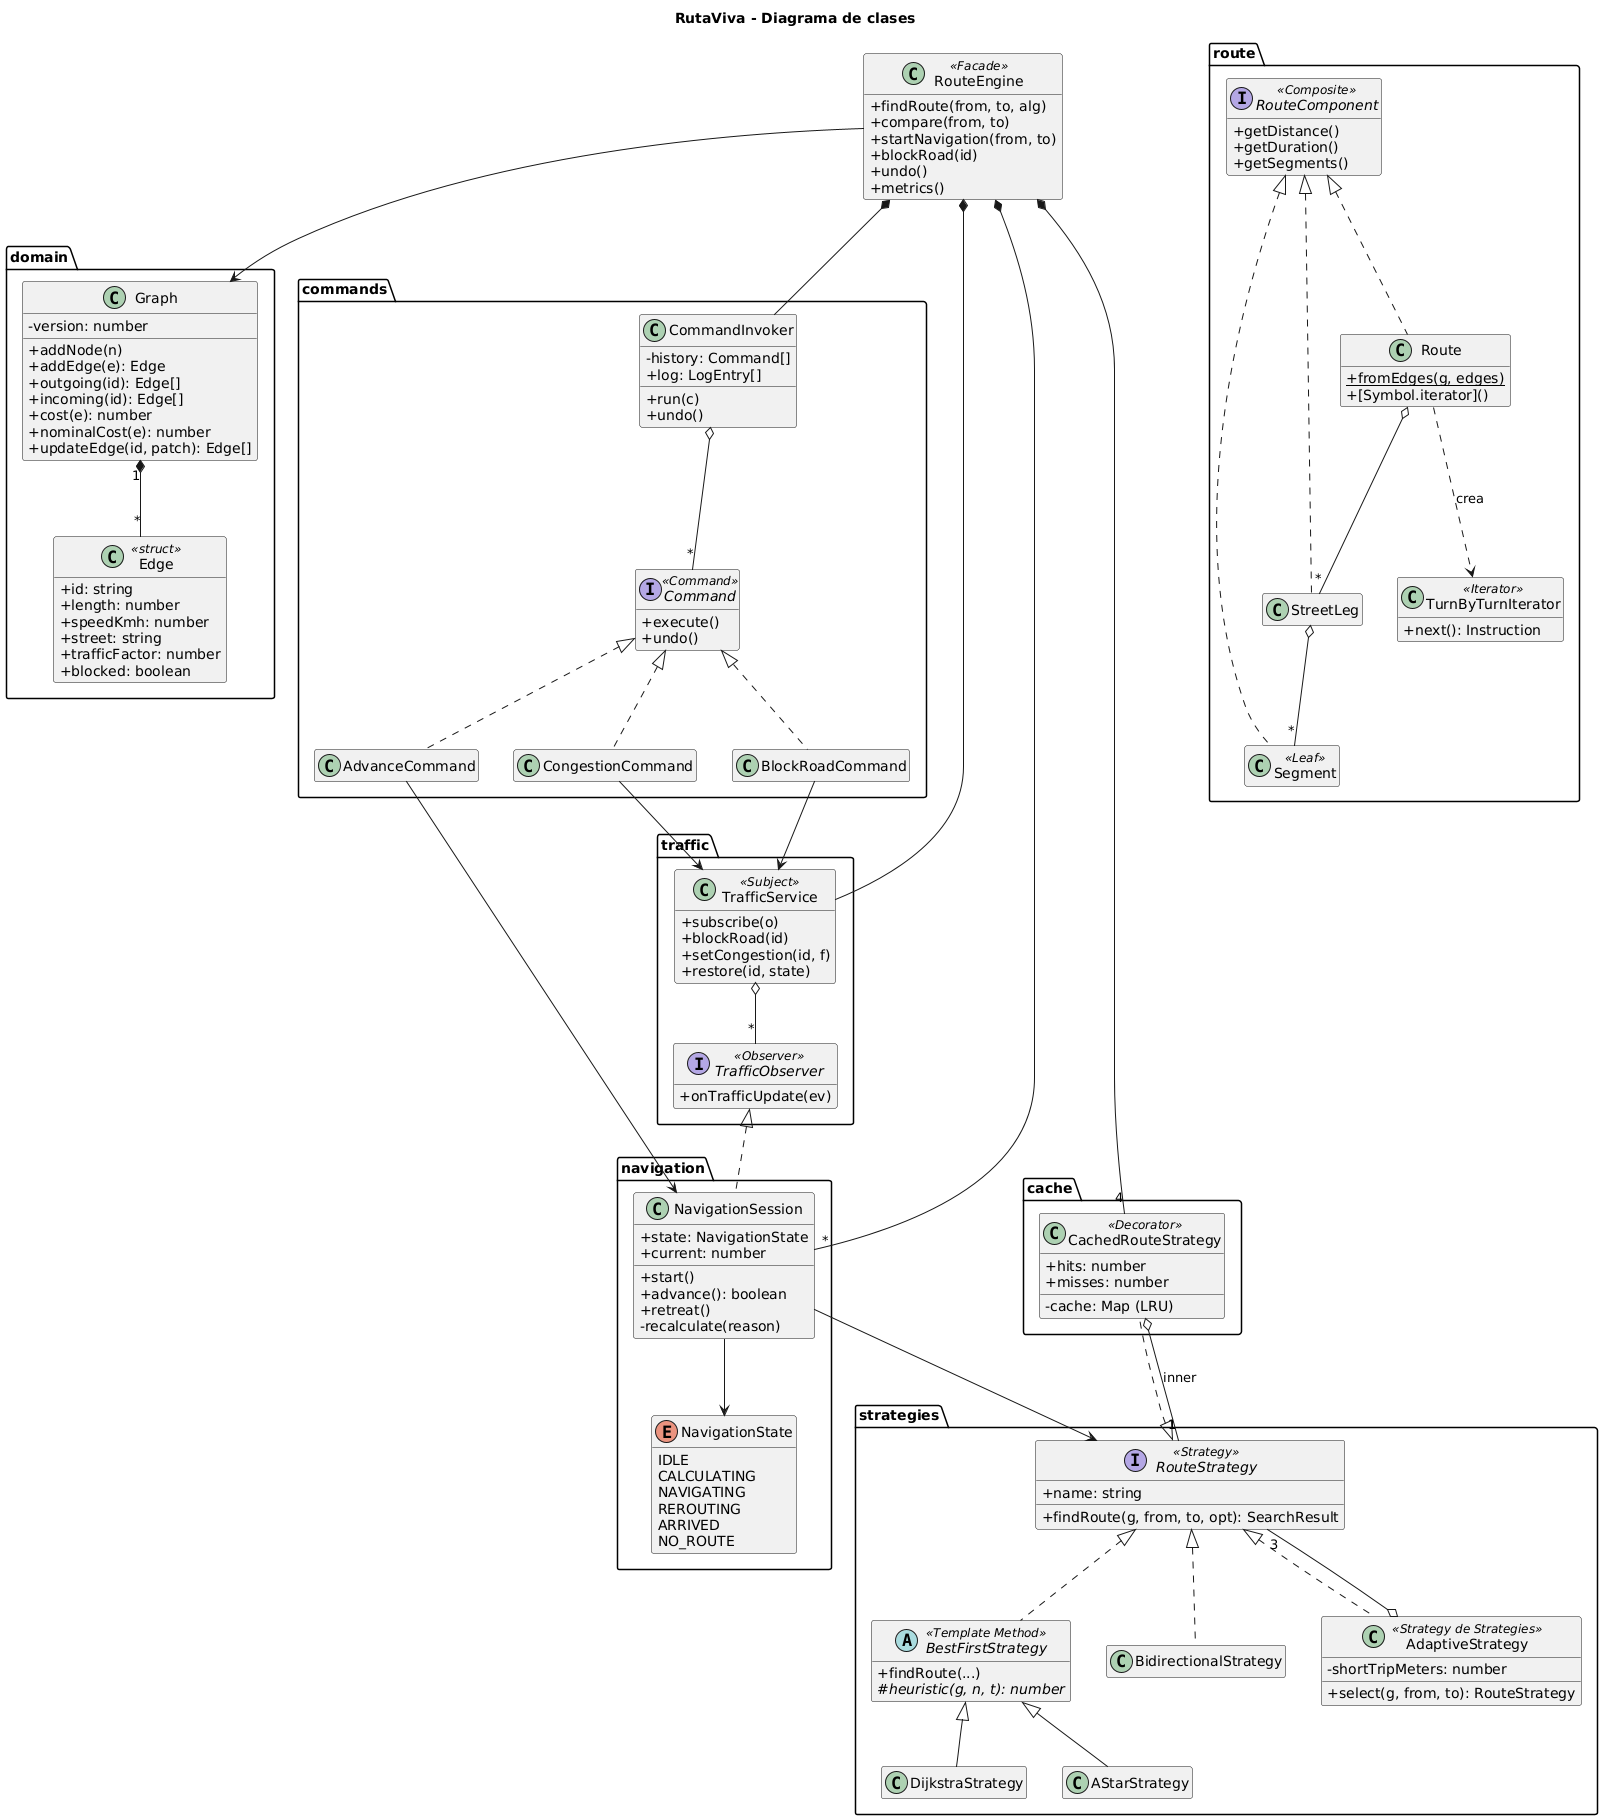

The diagram above was rendered by PlantUML. Its source (embedded in the PNG):
@startuml clases
title RutaViva - Diagrama de clases
skinparam shadowing false
skinparam classAttributeIconSize 0
hide empty members

package domain {
  class Graph {
    -version: number
    +addNode(n)
    +addEdge(e): Edge
    +outgoing(id): Edge[]
    +incoming(id): Edge[]
    +cost(e): number
    +nominalCost(e): number
    +updateEdge(id, patch): Edge[]
  }
  class Edge <<struct>> {
    +id: string
    +length: number
    +speedKmh: number
    +street: string
    +trafficFactor: number
    +blocked: boolean
  }
  Graph "1" *-- "*" Edge
}

package strategies {
  interface RouteStrategy <<Strategy>> {
    +name: string
    +findRoute(g, from, to, opt): SearchResult
  }
  abstract class BestFirstStrategy <<Template Method>> {
    +findRoute(...)
    #{abstract} heuristic(g, n, t): number
  }
  class DijkstraStrategy
  class AStarStrategy
  class BidirectionalStrategy
  class AdaptiveStrategy <<Strategy de Strategies>> {
    -shortTripMeters: number
    +select(g, from, to): RouteStrategy
  }
  RouteStrategy <|.. BestFirstStrategy
  BestFirstStrategy <|-- DijkstraStrategy
  BestFirstStrategy <|-- AStarStrategy
  RouteStrategy <|.. BidirectionalStrategy
  RouteStrategy <|.. AdaptiveStrategy
  AdaptiveStrategy o-- "3" RouteStrategy
}

package cache {
  class CachedRouteStrategy <<Decorator>> {
    -cache: Map (LRU)
    +hits: number
    +misses: number
  }
  RouteStrategy <|.. CachedRouteStrategy
  CachedRouteStrategy o-- "1" RouteStrategy : inner
}

package traffic {
  interface TrafficObserver <<Observer>> {
    +onTrafficUpdate(ev)
  }
  class TrafficService <<Subject>> {
    +subscribe(o)
    +blockRoad(id)
    +setCongestion(id, f)
    +restore(id, state)
  }
  TrafficService o-- "*" TrafficObserver
}

package navigation {
  enum NavigationState {
    IDLE
    CALCULATING
    NAVIGATING
    REROUTING
    ARRIVED
    NO_ROUTE
  }
  class NavigationSession {
    +state: NavigationState
    +current: number
    +start()
    +advance(): boolean
    +retreat()
    -recalculate(reason)
  }
  TrafficObserver <|.. NavigationSession
  NavigationSession --> RouteStrategy
  NavigationSession --> NavigationState
}

package route {
  interface RouteComponent <<Composite>> {
    +getDistance()
    +getDuration()
    +getSegments()
  }
  class Segment <<Leaf>>
  class StreetLeg
  class Route {
    +{static} fromEdges(g, edges)
    +[Symbol.iterator]()
  }
  class TurnByTurnIterator <<Iterator>> {
    +next(): Instruction
  }
  RouteComponent <|.. Segment
  RouteComponent <|.. StreetLeg
  RouteComponent <|.. Route
  StreetLeg o-- "*" Segment
  Route o-- "*" StreetLeg
  Route ..> TurnByTurnIterator : crea
}

package commands {
  interface Command <<Command>> {
    +execute()
    +undo()
  }
  class BlockRoadCommand
  class CongestionCommand
  class AdvanceCommand
  class CommandInvoker {
    -history: Command[]
    +log: LogEntry[]
    +run(c)
    +undo()
  }
  Command <|.. BlockRoadCommand
  Command <|.. CongestionCommand
  Command <|.. AdvanceCommand
  CommandInvoker o-- "*" Command
  BlockRoadCommand --> TrafficService
  CongestionCommand --> TrafficService
  AdvanceCommand --> NavigationSession
}

class RouteEngine <<Facade>> {
  +findRoute(from, to, alg)
  +compare(from, to)
  +startNavigation(from, to)
  +blockRoad(id)
  +undo()
  +metrics()
}
RouteEngine --> Graph
RouteEngine *-- TrafficService
RouteEngine *-- CommandInvoker
RouteEngine *-- "4" CachedRouteStrategy
RouteEngine *-- "*" NavigationSession
@enduml